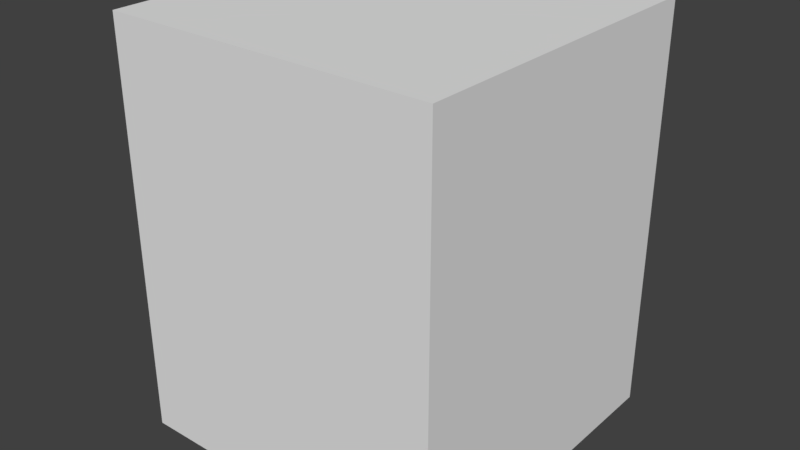 # Source: HallWall_2x2x2.5.blend  (saved by Blender 2.79.0; exported with 4.5.12 LTS)
import bpy
from mathutils import Matrix  # noqa: F401  (used for matrix-valued properties, if any)

bpy.ops.wm.read_factory_settings(use_empty=True)
scene = bpy.context.scene
scene.name = 'Scene'

# ---- collections
col_collection_1 = bpy.data.collections.new('Collection 1'); scene.collection.children.link(col_collection_1)

# ---- materials (node trees are filled in below, after node groups)
mat_wall = bpy.data.materials.new('Wall')
mat_wall.alpha_threshold = 0.0
mat_wall.use_transparent_shadow = False
mat_wall.roughness = 0.5
mat_wall.specular_intensity = 0.0

# ---- material node trees

# ---- world
world_world = bpy.data.worlds.new('World'); scene.world = world_world
world_world.color = (0.05088, 0.05088, 0.05088)
world_world.use_sun_shadow = False
world_world.sun_shadow_jitter_overblur = 0.0
world_world.cycles.sampling_method = 'MANUAL'

# ---- meshes
me_hallwall_2x2x2_5 = bpy.data.meshes.new('HallWall_2x2x2.5')
me_hallwall_2x2x2_5.from_pydata([(2.0, -8.742e-08, -2.0), (2.0, 7.816e-15, 1.788e-07), (0.0, 0.0, 0.0), (4.768e-07, -8.742e-08, -2.0), (2.0, 2.5, -2.0), (2.0, 2.5, 6.656e-07), (-2.384e-07, 2.5, -2.881e-07), (1.788e-07, 2.5, -2.0)], [], [(0, 1, 2, 3), (4, 7, 6, 5), (0, 4, 5, 1), (1, 5, 6, 2), (2, 6, 7, 3), (4, 0, 3, 7)])
_uv = me_hallwall_2x2x2_5.uv_layers.new(name='UVMap')
_uv.uv.foreach_set('vector', [0.9975, 0.003169, 0.002498, 0.003169, 0.002499, -0.5845, 0.9975, -0.5845, 0.9975, 0.7378, 0.9975, 1.325, 0.002494, 1.325, 0.002496, 0.7378, 0.9975, 0.003169, 0.9975, 0.7378, 0.002496, 0.7378, 0.002498, 0.003169, 0.002498, 0.003169, 0.002496, 0.7378, -0.9925, 0.7378, -0.9925, 0.003168, 0.002499, -0.5845, 0.002501, -1.319, 0.9975, -1.319, 0.9975, -0.5845, 0.9975, 0.7378, 0.9975, 0.003169, 1.993, 0.00317, 1.993, 0.7378])
me_hallwall_2x2x2_5.materials.append(mat_wall)
me_hallwall_2x2x2_5.use_remesh_preserve_volume = False
me_hallwall_2x2x2_5.use_remesh_preserve_attributes = False
me_hallwall_2x2x2_5.use_mirror_vertex_groups = False
me_hallwall_2x2x2_5.update()

# ---- objects
ob_hallwall_2x2x2_5 = bpy.data.objects.new('HallWall_2x2x2.5', me_hallwall_2x2x2_5)

# ---- transforms, parenting, visibility, modifiers, constraints
ob_hallwall_2x2x2_5.location = (0.0, 1.788e-07, 0.0)
ob_hallwall_2x2x2_5.rotation_euler = (1.571, 0.0, 0.0)
ob_hallwall_2x2x2_5.lock_rotations_4d = False
ob_hallwall_2x2x2_5.empty_display_type = 'ARROWS'
ob_hallwall_2x2x2_5.lineart.crease_threshold = 0.0

# ---- collection membership
col_collection_1.objects.link(ob_hallwall_2x2x2_5)

# ---- scene / render settings (as saved in the file)
scene.frame_start = 1; scene.frame_end = 250; scene.frame_set(79)
scene.render.engine = 'BLENDER_EEVEE_NEXT'
scene.render.resolution_percentage = 50
scene.render.dither_intensity = 0.0
scene.cycles.use_denoising = False
scene.cycles.samples = 128
scene.cycles.sampling_pattern = 'TABULATED_SOBOL'
scene.cycles.use_adaptive_sampling = False
scene.cycles.use_light_tree = False
scene.cycles.blur_glossy = 0.0
scene.cycles.sample_clamp_indirect = 0.0
scene.view_settings.view_transform = 'Standard'
bpy.context.view_layer.update()

# ---- added for rendering (the .blend has no active camera and no usable light): camera, sun
cam_auto = bpy.data.cameras.new('AutoCamera')
cam_auto.lens = 50.0
cam_auto.sensor_width = 36.0
cam_auto.clip_end = 1000.0
ob_auto_camera = bpy.data.objects.new('AutoCamera', cam_auto)
scene.collection.objects.link(ob_auto_camera)
ob_auto_camera.location = (4.49265, -3.19118, 4.04412)
ob_auto_camera.rotation_euler = (1.09748, -7.21219e-08, 0.694738)
scene.camera = ob_auto_camera
light_auto_sun = bpy.data.lights.new('AutoSun', 'SUN')
light_auto_sun.energy = 3.0
light_auto_sun.angle = 0.0523599
ob_auto_sun = bpy.data.objects.new('AutoSun', light_auto_sun)
scene.collection.objects.link(ob_auto_sun)
ob_auto_sun.rotation_euler = (0.872665, 0.174533, 0.523599)
bpy.context.view_layer.update()
